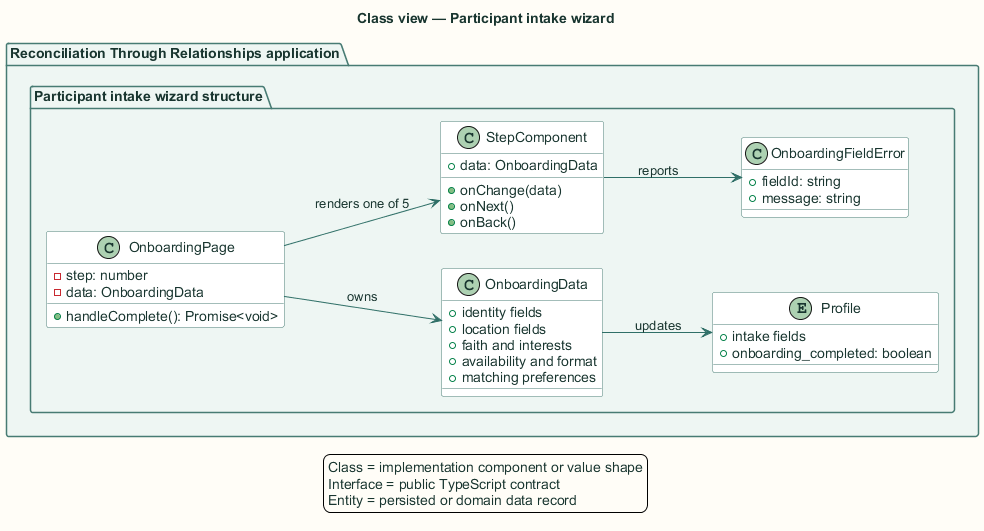

The diagram above was rendered by PlantUML. Its source (embedded in the PNG):
@startuml
title Class view — Participant intake wizard

skinparam backgroundColor #FFFDF7
skinparam shadowing false
skinparam defaultFontName Arial
skinparam defaultFontColor #18352F
skinparam ArrowColor #2F6F67
skinparam packageBorderColor #477B73
skinparam packageBackgroundColor #EEF6F3
skinparam rectangleBorderColor #477B73
skinparam rectangleBackgroundColor #FFFFFF
skinparam componentBorderColor #8A5A1F
skinparam componentBackgroundColor #FFF6E6
skinparam databaseBorderColor #4E668E
skinparam databaseBackgroundColor #EEF3FB
skinparam actorBorderColor #18352F
skinparam actorBackgroundColor #FFFFFF
skinparam classBorderColor #477B73
skinparam classBackgroundColor #FFFFFF
skinparam sequenceBoxBorderColor #477B73
skinparam sequenceBoxBackgroundColor #F4F8F6
skinparam ParticipantBorderColor #477B73
skinparam ParticipantBackgroundColor #FFFFFF
skinparam BoxPadding 10
hide stereotype

left to right direction
package "Reconciliation Through Relationships application" {
  package "Participant intake wizard structure" {
    class "OnboardingPage" as type0 {
      -step: number
      -data: OnboardingData
      +handleComplete(): Promise<void>
    }
    
    class "OnboardingData" as type1 {
      +identity fields
      +location fields
      +faith and interests
      +availability and format
      +matching preferences
    }
    
    class "OnboardingFieldError" as type2 {
      +fieldId: string
      +message: string
    }
    
    class "StepComponent" as type3 {
      +data: OnboardingData
      +onChange(data)
      +onNext()
      +onBack()
    }
    
    entity "Profile" as type4 {
      +intake fields
      +onboarding_completed: boolean
    }
  }
}
type0 --> type1 : owns
type0 --> type3 : renders one of 5
type3 --> type2 : reports
type1 --> type4 : updates
legend bottom
  Class = implementation component or value shape
  Interface = public TypeScript contract
  Entity = persisted or domain data record
endlegend
@enduml